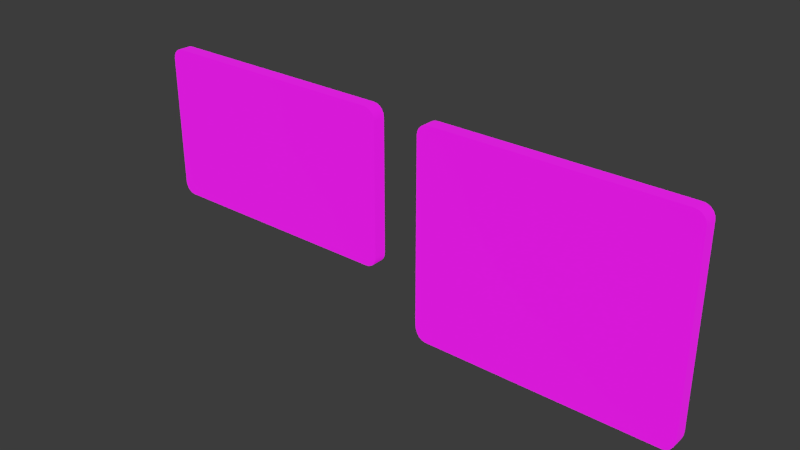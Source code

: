 # Source: signs.blend  (saved by Blender 4.5.91; exported with 4.5.12 LTS)
import bpy
from mathutils import Matrix  # noqa: F401  (used for matrix-valued properties, if any)

bpy.ops.wm.read_factory_settings(use_empty=True)
scene = bpy.context.scene
scene.name = 'Scene'

# ---- collections
col_welcome_sign = bpy.data.collections.new('_welcome-sign'); scene.collection.children.link(col_welcome_sign)
col_colliders = bpy.data.collections.new('colliders'); col_welcome_sign.children.link(col_colliders)
col_reference = bpy.data.collections.new('reference'); scene.collection.children.link(col_reference)
col_images = bpy.data.collections.new('images'); col_reference.children.link(col_images)
col_scratch = bpy.data.collections.new('scratch'); scene.collection.children.link(col_scratch)
col_scores = bpy.data.collections.new('_scores'); scene.collection.children.link(col_scores)
col_scene = bpy.data.collections.new('scene')  # instanced only; not linked into the scene
col_scale_person = bpy.data.collections.new('scale-person')  # instanced only; not linked into the scene

# ---- images (referenced by path relative to the original .blend; pixels are not part of the script)
import os
ASSET_DIR = os.environ.get("B2B_ASSET_DIR", "")  # directory of the original .blend (textures are referenced by path, not embedded)
HERE = os.path.dirname(os.path.abspath(__file__))  # packed textures are extracted next to this script under _unpacked/

def load_image(name, relpath, width, height, colorspace="sRGB"):
    """Load a texture the original file referenced (path relative to the .blend, or extracted next to this script)."""
    p = next((c for c in (os.path.join(HERE, relpath), os.path.join(ASSET_DIR, relpath)) if relpath and os.path.exists(c)), "")
    if p:
        img = bpy.data.images.load(p, check_existing=True)
        img.name = name
    else:  # same state as the original file: an image datablock whose file is absent (Cycles renders it pink)
        img = bpy.data.images.new(name, width, height)
        img.source = "FILE"
        img.filepath = "//" + (relpath or name)
    img.colorspace_settings.name = colorspace
    return img
img_welcome_png = load_image('welcome.png', 'welcome.png', 1024, 1024, 'sRGB')
img_scores_png = load_image('scores.png', 'scores.png', 1024, 1024, 'sRGB')
img_air_museum_playground_4k_exr = load_image('air_museum_playground_4k.exr', 'air_museum_playground_4k.exr', 1024, 1024, 'Linear Rec.709')

# ---- materials (node trees are filled in below, after node groups)
mat_welcome = bpy.data.materials.new('welcome')
mat_scores = bpy.data.materials.new('scores')

# ---- material node trees
mat_welcome.use_nodes = True; mat_welcome.node_tree.nodes.clear()
_N = mat_welcome.node_tree.nodes; _L = mat_welcome.node_tree.links
n0 = _N.new('ShaderNodeBsdfPrincipled'); n0.name = 'Principled BSDF'; n0.location = (-200, 100)
n0.inputs[2].default_value = 1.0
n0.inputs[28].default_value = 0.1
n1 = _N.new('ShaderNodeOutputMaterial'); n1.name = 'Material Output'; n1.location = (200, 100)
n2 = _N.new('ShaderNodeTexImage'); n2.name = 'Image Texture'; n2.location = (-800, 20)
n2.image = img_welcome_png
n3 = _N.new('ShaderNodeMapping'); n3.name = 'Mapping'; n3.location = (-980, 0)
n4 = _N.new('ShaderNodeTexCoord'); n4.name = 'Texture Coordinate'; n4.location = (-1160, 0)
n5 = _N.new('NodeReroute'); n5.name = 'Reroute'; n5.location = (-324, 25)
n5.width = 10
_L.new(n0.outputs[0], n1.inputs[0])
_L.new(n5.outputs[0], n0.inputs[0])
_L.new(n3.outputs[0], n2.inputs[0])
_L.new(n4.outputs[2], n3.inputs[0])
_L.new(n2.outputs[0], n5.inputs[0])
_L.new(n5.outputs[0], n0.inputs[27])
n1.is_active_output = True
mat_scores.use_nodes = True; mat_scores.node_tree.nodes.clear()
_N = mat_scores.node_tree.nodes; _L = mat_scores.node_tree.links
n0 = _N.new('ShaderNodeBsdfPrincipled'); n0.name = 'Principled BSDF'; n0.location = (-200, 100)
n0.inputs[2].default_value = 1.0
n0.inputs[28].default_value = 0.1
n1 = _N.new('ShaderNodeOutputMaterial'); n1.name = 'Material Output'; n1.location = (200, 100)
n2 = _N.new('ShaderNodeMapping'); n2.name = 'Mapping'; n2.location = (-980, 0)
n3 = _N.new('ShaderNodeTexCoord'); n3.name = 'Texture Coordinate'; n3.location = (-1160, 0)
n4 = _N.new('NodeReroute'); n4.name = 'Reroute'; n4.location = (-324, 25)
n4.width = 10
n5 = _N.new('ShaderNodeTexImage'); n5.name = 'Image Texture.001'; n5.location = (-760, 0)
n5.image = img_scores_png
_L.new(n0.outputs[0], n1.inputs[0])
_L.new(n4.outputs[0], n0.inputs[0])
_L.new(n3.outputs[2], n2.inputs[0])
_L.new(n4.outputs[0], n0.inputs[27])
_L.new(n5.outputs[0], n4.inputs[0])
_L.new(n2.outputs[0], n5.inputs[0])
n1.is_active_output = True

# ---- world
world_world = bpy.data.worlds.new('World'); scene.world = world_world
world_world.use_nodes = True; world_world.node_tree.nodes.clear()
_N = world_world.node_tree.nodes; _L = world_world.node_tree.links
n0 = _N.new('NodeReroute'); n0.name = 'Reroute'; n0.location = (-260, 300)
n0.width = 16
n1 = _N.new('ShaderNodeBackground'); n1.name = 'Background.001'; n1.location = (280, 500)
n1.inputs[0].default_value = (0.0382, 0.0382, 0.0382, 1.0)
n2 = _N.new('ShaderNodeMixShader'); n2.name = 'Mix Shader'; n2.location = (500, 500)
n3 = _N.new('ShaderNodeOutputWorld'); n3.name = 'World Output'; n3.location = (700, 500)
n4 = _N.new('ShaderNodeLightPath'); n4.name = 'Light Path'; n4.location = (280, 600)
n5 = _N.new('ShaderNodeBackground'); n5.name = 'Background'; n5.location = (280, 360)
n6 = _N.new('ShaderNodeTexCoord'); n6.name = 'Texture Coordinate'; n6.location = (-1120, 340)
n7 = _N.new('ShaderNodeMapping'); n7.name = 'Mapping'; n7.location = (-920, 340)
n7.width = 240
n8 = _N.new('ShaderNodeTexEnvironment'); n8.name = 'Environment Texture'; n8.location = (-620, 340)
n8.width = 280
n8.image = img_air_museum_playground_4k_exr
n9 = _N.new('ShaderNodeMath'); n9.name = 'Math'; n9.location = (-180, 260)
n9.operation = 'MULTIPLY'
n9.inputs[2].default_value = 0.0
n10 = _N.new('ShaderNodeMath'); n10.name = 'Math.001'; n10.location = (40, 260)
n10.inputs[2].default_value = 0.0
_L.new(n9.outputs[0], n10.inputs[0])
_L.new(n0.outputs[0], n5.inputs[0])
_L.new(n0.outputs[0], n9.inputs[0])
_L.new(n10.outputs[0], n5.inputs[1])
_L.new(n8.outputs[0], n0.inputs[0])
_L.new(n7.outputs[0], n8.inputs[0])
_L.new(n6.outputs[0], n7.inputs[0])
_L.new(n2.outputs[0], n3.inputs[0])
_L.new(n1.outputs[0], n2.inputs[2])
_L.new(n4.outputs[0], n2.inputs[0])
_L.new(n5.outputs[0], n2.inputs[1])
n3.is_active_output = True
world_world.color = (0.05088, 0.05088, 0.05088)
world_world.use_sun_shadow = False
world_world.sun_shadow_jitter_overblur = 0.0
world_world.cycles.sample_map_resolution = 2048

# ---- meshes
me_cube = bpy.data.meshes.new('Cube')
me_cube.from_pydata([(-1.0, -0.05, -0.5139), (-0.9139, -0.05, -0.6), (-0.9958, -0.05, -0.5405), (-0.9836, -0.05, -0.5645), (-0.9645, -0.05, -0.5836), (-0.9405, -0.05, -0.5958), (-0.9139, -0.05, 0.6), (-1.0, -0.05, 0.5139), (-0.9405, -0.05, 0.5958), (-0.9645, -0.05, 0.5836), (-0.9836, -0.05, 0.5645), (-0.9958, -0.05, 0.5405), (-0.9139, 0.05, -0.6), (-1.0, 0.05, -0.5139), (-0.9405, 0.05, -0.5958), (-0.9645, 0.05, -0.5836), (-0.9836, 0.05, -0.5645), (-0.9958, 0.05, -0.5405), (-1.0, 0.05, 0.5139), (-0.9139, 0.05, 0.6), (-0.9958, 0.05, 0.5405), (-0.9836, 0.05, 0.5645), (-0.9645, 0.05, 0.5836), (-0.9405, 0.05, 0.5958), (0.9139, -0.05, -0.6), (1.0, -0.05, -0.5139), (0.9405, -0.05, -0.5958), (0.9645, -0.05, -0.5836), (0.9836, -0.05, -0.5645), (0.9958, -0.05, -0.5405), (1.0, -0.05, 0.5139), (0.9139, -0.05, 0.6), (0.9958, -0.05, 0.5405), (0.9836, -0.05, 0.5645), (0.9645, -0.05, 0.5836), (0.9405, -0.05, 0.5958), (1.0, 0.05, -0.5139), (0.9139, 0.05, -0.6), (0.9958, 0.05, -0.5405), (0.9836, 0.05, -0.5645), (0.9645, 0.05, -0.5836), (0.9405, 0.05, -0.5958), (0.9139, 0.05, 0.6), (1.0, 0.05, 0.5139), (0.9405, 0.05, 0.5958), (0.9645, 0.05, 0.5836), (0.9836, 0.05, 0.5645), (0.9958, 0.05, 0.5405)], [], [(12, 1, 5, 14), (14, 5, 4, 15), (15, 4, 3, 16), (16, 3, 2, 17), (17, 2, 0, 13), (6, 19, 23, 8), (8, 23, 22, 9), (9, 22, 21, 10), (10, 21, 20, 11), (11, 20, 18, 7), (24, 37, 41, 26), (26, 41, 40, 27), (27, 40, 39, 28), (28, 39, 38, 29), (29, 38, 36, 25), (42, 31, 35, 44), (44, 35, 34, 45), (45, 34, 33, 46), (46, 33, 32, 47), (47, 32, 30, 43), (12, 37, 24, 1), (0, 7, 18, 13), (24, 26, 27, 28, 29, 25, 30, 32, 33, 34, 35, 31, 6, 8, 9, 10, 11, 7, 0, 2, 3, 4, 5, 1), (42, 19, 6, 31), (12, 14, 15, 16, 17, 13, 18, 20, 21, 22, 23, 19, 42, 44, 45, 46, 47, 43, 36, 38, 39, 40, 41, 37), (36, 43, 30, 25)])
me_cube.polygons.foreach_set('use_smooth', [True] * 26)
_k = set([(0, 2), (0, 7), (1, 5), (1, 24), (2, 3), (3, 4), (4, 5), (6, 8), (6, 31), (7, 11), (8, 9), (9, 10), (10, 11), (12, 14), (12, 37), (13, 17), (13, 18), (14, 15), (15, 16), (16, 17), (18, 20), (19, 23), (19, 42), (20, 21), (21, 22), (22, 23), (24, 26), (25, 29), (25, 30), (26, 27), (27, 28), (28, 29), (30, 32), (31, 35), (32, 33), (33, 34), (34, 35), (36, 38), (36, 43), (37, 41), (38, 39), (39, 40), (40, 41), (42, 44), (43, 47), (44, 45), (45, 46), (46, 47)])
me_cube.attributes.new('sharp_edge', 'BOOLEAN', 'EDGE').data.foreach_set('value', [ (min(e.vertices), max(e.vertices)) in _k for e in me_cube.edges])
_k = {(12, 14): 1.0, (1, 5): 1.0, (14, 15): 1.0, (4, 5): 1.0, (15, 16): 1.0, (3, 4): 1.0, (16, 17): 1.0, (2, 3): 1.0, (13, 17): 1.0, (0, 2): 1.0, (6, 8): 1.0, (19, 23): 1.0, (8, 9): 1.0, (22, 23): 1.0, (9, 10): 1.0, (21, 22): 1.0, (10, 11): 1.0, (20, 21): 1.0, (7, 11): 1.0, (18, 20): 1.0, (24, 26): 1.0, (37, 41): 1.0, (26, 27): 1.0, (40, 41): 1.0, (27, 28): 1.0, (39, 40): 1.0, (28, 29): 1.0, (38, 39): 1.0, (25, 29): 1.0, (36, 38): 1.0, (42, 44): 1.0, (31, 35): 1.0, (44, 45): 1.0, (34, 35): 1.0, (45, 46): 1.0, (33, 34): 1.0, (46, 47): 1.0, (32, 33): 1.0, (43, 47): 1.0, (30, 32): 1.0, (12, 37): 1.0, (1, 24): 1.0, (0, 7): 1.0, (13, 18): 1.0, (25, 30): 1.0, (6, 31): 1.0, (19, 42): 1.0, (36, 43): 1.0}
me_cube.attributes.new('crease_edge', 'FLOAT', 'EDGE').data.foreach_set('value', [_k.get((min(e.vertices), max(e.vertices)), 0.0) for e in me_cube.edges])
_uv = me_cube.uv_layers.new(name='UVMap')
_uv.uv.foreach_set('vector', [0.07213, 0.03525, 0.07213, 0.03525, 0.05967, 0.03853, 0.05967, 0.03853, 0.05967, 0.03853, 0.05967, 0.03853, 0.04843, 0.04805, 0.04843, 0.04805, 0.04843, 0.04805, 0.04843, 0.04805, 0.03949, 0.06295, 0.03949, 0.06295, 0.03949, 0.06295, 0.03949, 0.06295, 0.03378, 0.08169, 0.03378, 0.08169, 0.03378, 0.08169, 0.03378, 0.08169, 0.03181, 0.1025, 0.03181, 0.1025, 0.07213, 0.9716, 0.07213, 0.9716, 0.05967, 0.9684, 0.05967, 0.9684, 0.05967, 0.9684, 0.05967, 0.9684, 0.04843, 0.9588, 0.04843, 0.9588, 0.04843, 0.9588, 0.04843, 0.9588, 0.03949, 0.9439, 0.03949, 0.9439, 0.03949, 0.9439, 0.03949, 0.9439, 0.03378, 0.9252, 0.03378, 0.9252, 0.03378, 0.9252, 0.03378, 0.9252, 0.03181, 0.9044, 0.03181, 0.9044, 0.9279, 0.03525, 0.9279, 0.03525, 0.9403, 0.03853, 0.9403, 0.03853, 0.9403, 0.03853, 0.9403, 0.03853, 0.9516, 0.04805, 0.9516, 0.04805, 0.9516, 0.04805, 0.9516, 0.04805, 0.9605, 0.06295, 0.9605, 0.06295, 0.9605, 0.06295, 0.9605, 0.06295, 0.9662, 0.08169, 0.9662, 0.08169, 0.9662, 0.08169, 0.9662, 0.08169, 0.9682, 0.1025, 0.9682, 0.1025, 0.9279, 0.9716, 0.9279, 0.9716, 0.9403, 0.9684, 0.9403, 0.9684, 0.9403, 0.9684, 0.9403, 0.9684, 0.9516, 0.9588, 0.9516, 0.9588, 0.9516, 0.9588, 0.9516, 0.9588, 0.9605, 0.9439, 0.9605, 0.9439, 0.9605, 0.9439, 0.9605, 0.9439, 0.9662, 0.9252, 0.9662, 0.9252, 0.9662, 0.9252, 0.9662, 0.9252, 0.9682, 0.9044, 0.9682, 0.9044, 0.07213, 0.03525, 0.9279, 0.03525, 0.9279, 0.03525, 0.07213, 0.03525, 0.03181, 0.1025, 0.03181, 0.9044, 0.03181, 0.9044, 0.03181, 0.1025, 0.9279, 0.03525, 0.9403, 0.03853, 0.9516, 0.04805, 0.9605, 0.06295, 0.9662, 0.08169, 0.9682, 0.1025, 0.9682, 0.9044, 0.9662, 0.9252, 0.9605, 0.9439, 0.9516, 0.9588, 0.9403, 0.9684, 0.9279, 0.9716, 0.07213, 0.9716, 0.05967, 0.9684, 0.04843, 0.9588, 0.03949, 0.9439, 0.03378, 0.9252, 0.03181, 0.9044, 0.03181, 0.1025, 0.03378, 0.08169, 0.03949, 0.06295, 0.04843, 0.04805, 0.05967, 0.03853, 0.07213, 0.03525, 0.9279, 0.9716, 0.07213, 0.9716, 0.07213, 0.9716, 0.9279, 0.9716, 0.07213, 0.03525, 0.05967, 0.03853, 0.04843, 0.04805, 0.03949, 0.06295, 0.03378, 0.08169, 0.03181, 0.1025, 0.03181, 0.9044, 0.03378, 0.9252, 0.03949, 0.9439, 0.04843, 0.9588, 0.05967, 0.9684, 0.07213, 0.9716, 0.9279, 0.9716, 0.9403, 0.9684, 0.9516, 0.9588, 0.9605, 0.9439, 0.9662, 0.9252, 0.9682, 0.9044, 0.9682, 0.1025, 0.9662, 0.08169, 0.9605, 0.06295, 0.9516, 0.04805, 0.9403, 0.03853, 0.9279, 0.03525, 0.9682, 0.1025, 0.9682, 0.9044, 0.9682, 0.9044, 0.9682, 0.1025])
me_cube.materials.append(mat_welcome)
me_cube.update()
me_cube_001 = bpy.data.meshes.new('Cube.001')
me_cube_001.from_pydata([(-1.0, 0.0, -0.7013), (-0.9139, 0.0, -0.8179), (-0.9958, 0.0, -0.7373), (-0.9836, 0.0, -0.7698), (-0.9645, 0.0, -0.7956), (-0.9405, 0.0, -0.8122), (-0.9139, 0.0, 0.806), (-1.0, 0.0, 0.7199), (-0.9405, 0.0, 0.8018), (-0.9645, 0.0, 0.7896), (-0.9836, 0.0, 0.7705), (-0.9958, 0.0, 0.7465), (-0.9139, 0.1, -0.8179), (-1.0, 0.1, -0.7013), (-0.9405, 0.1, -0.8122), (-0.9645, 0.1, -0.7956), (-0.9836, 0.1, -0.7698), (-0.9958, 0.1, -0.7373), (-1.0, 0.1, 0.7199), (-0.9139, 0.1, 0.806), (-0.9958, 0.1, 0.7465), (-0.9836, 0.1, 0.7705), (-0.9645, 0.1, 0.7896), (-0.9405, 0.1, 0.8018), (0.9139, 0.0, -0.8179), (1.0, 0.0, -0.7013), (0.9405, 0.0, -0.8122), (0.9645, 0.0, -0.7956), (0.9836, 0.0, -0.7698), (0.9958, 0.0, -0.7373), (1.0, 0.0, 0.7199), (0.9139, 0.0, 0.806), (0.9958, 0.0, 0.7465), (0.9836, 0.0, 0.7705), (0.9645, 0.0, 0.7896), (0.9405, 0.0, 0.8018), (1.0, 0.1, -0.7013), (0.9139, 0.1, -0.8179), (0.9958, 0.1, -0.7373), (0.9836, 0.1, -0.7698), (0.9645, 0.1, -0.7956), (0.9405, 0.1, -0.8122), (0.9139, 0.1, 0.806), (1.0, 0.1, 0.7199), (0.9405, 0.1, 0.8018), (0.9645, 0.1, 0.7896), (0.9836, 0.1, 0.7705), (0.9958, 0.1, 0.7465)], [], [(12, 1, 5, 14), (14, 5, 4, 15), (15, 4, 3, 16), (16, 3, 2, 17), (17, 2, 0, 13), (6, 19, 23, 8), (8, 23, 22, 9), (9, 22, 21, 10), (10, 21, 20, 11), (11, 20, 18, 7), (24, 37, 41, 26), (26, 41, 40, 27), (27, 40, 39, 28), (28, 39, 38, 29), (29, 38, 36, 25), (42, 31, 35, 44), (44, 35, 34, 45), (45, 34, 33, 46), (46, 33, 32, 47), (47, 32, 30, 43), (12, 37, 24, 1), (0, 7, 18, 13), (24, 26, 27, 28, 29, 25, 30, 32, 33, 34, 35, 31, 6, 8, 9, 10, 11, 7, 0, 2, 3, 4, 5, 1), (42, 19, 6, 31), (12, 14, 15, 16, 17, 13, 18, 20, 21, 22, 23, 19, 42, 44, 45, 46, 47, 43, 36, 38, 39, 40, 41, 37), (36, 43, 30, 25)])
me_cube_001.polygons.foreach_set('use_smooth', [True] * 26)
_k = set([(0, 2), (0, 7), (1, 5), (1, 24), (2, 3), (3, 4), (4, 5), (6, 8), (6, 31), (7, 11), (8, 9), (9, 10), (10, 11), (12, 14), (12, 37), (13, 17), (13, 18), (14, 15), (15, 16), (16, 17), (18, 20), (19, 23), (19, 42), (20, 21), (21, 22), (22, 23), (24, 26), (25, 29), (25, 30), (26, 27), (27, 28), (28, 29), (30, 32), (31, 35), (32, 33), (33, 34), (34, 35), (36, 38), (36, 43), (37, 41), (38, 39), (39, 40), (40, 41), (42, 44), (43, 47), (44, 45), (45, 46), (46, 47)])
me_cube_001.attributes.new('sharp_edge', 'BOOLEAN', 'EDGE').data.foreach_set('value', [ (min(e.vertices), max(e.vertices)) in _k for e in me_cube_001.edges])
_k = {(12, 14): 1.0, (1, 5): 1.0, (14, 15): 1.0, (4, 5): 1.0, (15, 16): 1.0, (3, 4): 1.0, (16, 17): 1.0, (2, 3): 1.0, (13, 17): 1.0, (0, 2): 1.0, (6, 8): 1.0, (19, 23): 1.0, (8, 9): 1.0, (22, 23): 1.0, (9, 10): 1.0, (21, 22): 1.0, (10, 11): 1.0, (20, 21): 1.0, (7, 11): 1.0, (18, 20): 1.0, (24, 26): 1.0, (37, 41): 1.0, (26, 27): 1.0, (40, 41): 1.0, (27, 28): 1.0, (39, 40): 1.0, (28, 29): 1.0, (38, 39): 1.0, (25, 29): 1.0, (36, 38): 1.0, (42, 44): 1.0, (31, 35): 1.0, (44, 45): 1.0, (34, 35): 1.0, (45, 46): 1.0, (33, 34): 1.0, (46, 47): 1.0, (32, 33): 1.0, (43, 47): 1.0, (30, 32): 1.0, (12, 37): 1.0, (1, 24): 1.0, (0, 7): 1.0, (13, 18): 1.0, (25, 30): 1.0, (6, 31): 1.0, (19, 42): 1.0, (36, 43): 1.0}
me_cube_001.attributes.new('crease_edge', 'FLOAT', 'EDGE').data.foreach_set('value', [_k.get((min(e.vertices), max(e.vertices)), 0.0) for e in me_cube_001.edges])
_uv = me_cube_001.uv_layers.new(name='UVMap')
_uv.uv.foreach_set('vector', [0.07213, 0.03525, 0.07213, 0.03525, 0.05967, 0.03853, 0.05967, 0.03853, 0.05967, 0.03853, 0.05967, 0.03853, 0.04843, 0.04805, 0.04843, 0.04805, 0.04843, 0.04805, 0.04843, 0.04805, 0.03949, 0.06295, 0.03949, 0.06295, 0.03949, 0.06295, 0.03949, 0.06295, 0.03378, 0.08169, 0.03378, 0.08169, 0.03378, 0.08169, 0.03378, 0.08169, 0.03181, 0.1025, 0.03181, 0.1025, 0.07213, 0.9716, 0.07213, 0.9716, 0.05967, 0.9684, 0.05967, 0.9684, 0.05967, 0.9684, 0.05967, 0.9684, 0.04843, 0.9588, 0.04843, 0.9588, 0.04843, 0.9588, 0.04843, 0.9588, 0.03949, 0.9439, 0.03949, 0.9439, 0.03949, 0.9439, 0.03949, 0.9439, 0.03378, 0.9252, 0.03378, 0.9252, 0.03378, 0.9252, 0.03378, 0.9252, 0.03181, 0.9044, 0.03181, 0.9044, 0.9279, 0.03525, 0.9279, 0.03525, 0.9403, 0.03853, 0.9403, 0.03853, 0.9403, 0.03853, 0.9403, 0.03853, 0.9516, 0.04805, 0.9516, 0.04805, 0.9516, 0.04805, 0.9516, 0.04805, 0.9605, 0.06295, 0.9605, 0.06295, 0.9605, 0.06295, 0.9605, 0.06295, 0.9662, 0.08169, 0.9662, 0.08169, 0.9662, 0.08169, 0.9662, 0.08169, 0.9682, 0.1025, 0.9682, 0.1025, 0.9279, 0.9716, 0.9279, 0.9716, 0.9403, 0.9684, 0.9403, 0.9684, 0.9403, 0.9684, 0.9403, 0.9684, 0.9516, 0.9588, 0.9516, 0.9588, 0.9516, 0.9588, 0.9516, 0.9588, 0.9605, 0.9439, 0.9605, 0.9439, 0.9605, 0.9439, 0.9605, 0.9439, 0.9662, 0.9252, 0.9662, 0.9252, 0.9662, 0.9252, 0.9662, 0.9252, 0.9682, 0.9044, 0.9682, 0.9044, 0.07213, 0.03525, 0.9279, 0.03525, 0.9279, 0.03525, 0.07213, 0.03525, 0.03181, 0.1025, 0.03181, 0.9044, 0.03181, 0.9044, 0.03181, 0.1025, 0.9279, 0.02644, 0.9403, 0.02975, 0.9516, 0.03937, 0.9605, 0.05441, 0.9662, 0.07332, 0.9682, 0.09428, 0.9682, 0.9038, 0.9662, 0.9248, 0.9605, 0.9437, 0.9516, 0.9587, 0.9403, 0.9683, 0.9279, 0.9716, 0.07213, 0.9716, 0.05967, 0.9683, 0.04843, 0.9587, 0.03949, 0.9437, 0.03378, 0.9248, 0.03181, 0.9038, 0.03181, 0.09428, 0.03378, 0.07332, 0.03949, 0.05441, 0.04843, 0.03937, 0.05967, 0.02975, 0.07213, 0.02644, 0.9279, 0.9716, 0.07213, 0.9716, 0.07213, 0.9716, 0.9279, 0.9716, 0.07213, 0.03525, 0.05967, 0.03853, 0.04843, 0.04805, 0.03949, 0.06295, 0.03378, 0.08169, 0.03181, 0.1025, 0.03181, 0.9044, 0.03378, 0.9252, 0.03949, 0.9439, 0.04843, 0.9588, 0.05967, 0.9684, 0.07213, 0.9716, 0.9279, 0.9716, 0.9403, 0.9684, 0.9516, 0.9588, 0.9605, 0.9439, 0.9662, 0.9252, 0.9682, 0.9044, 0.9682, 0.1025, 0.9662, 0.08169, 0.9605, 0.06295, 0.9516, 0.04805, 0.9403, 0.03853, 0.9279, 0.03525, 0.9682, 0.1025, 0.9682, 0.9044, 0.9682, 0.9044, 0.9682, 0.1025])
me_cube_001.materials.append(mat_scores)
me_cube_001.update()

# ---- objects
ob_origin = bpy.data.objects.new('origin', None)
ob_cube = bpy.data.objects.new('Cube', me_cube)
ob_scene = bpy.data.objects.new('scene', None)
ob_scale_person = bpy.data.objects.new('scale-person', None)
ob_cube_001 = bpy.data.objects.new('Cube.001', me_cube_001)

# ---- transforms, parenting, visibility, modifiers, constraints
ob_origin.location = (0.0, 0.0, 0.0)
ob_origin.empty_display_size = 8.0
ob_cube.location = (0.0, 0.0, 0.0)
ob_scene.location = (0.0, 0.0, 0.0)
ob_scene.hide_select = True
ob_scene.instance_type = 'COLLECTION'
ob_scale_person.location = (0.0, 0.0, 0.0)
ob_scale_person.instance_type = 'COLLECTION'
ob_cube_001.location = (2.364, -0.05, -0.206)
ob_scene.instance_collection = col_scene
ob_scale_person.instance_collection = col_scale_person

# ---- collection membership
col_welcome_sign.objects.link(ob_origin)
col_welcome_sign.objects.link(ob_cube)
col_reference.objects.link(ob_scene)
col_reference.objects.link(ob_scale_person)
col_scores.objects.link(ob_cube_001)

# ---- scene / render settings (as saved in the file)
scene.frame_start = 1; scene.frame_end = 300; scene.frame_set(0)
scene.render.engine = 'BLENDER_EEVEE_NEXT'
scene.render.fps = 60
scene.render.dither_intensity = 0.0
scene.cycles.feature_set = 'EXPERIMENTAL'
scene.cycles.use_denoising = False
scene.cycles.sampling_pattern = 'TABULATED_SOBOL'
scene.cycles.use_light_tree = False
scene.cycles.bake_type = 'ENVIRONMENT'
scene.eevee.use_volumetric_shadows = True
scene.view_settings.look = 'Medium High Contrast'
scene.view_settings.view_transform = 'Filmic'
bpy.context.view_layer.update()

# ---- added for rendering (the .blend has no active camera and no usable light): camera, sun
cam_auto = bpy.data.cameras.new('AutoCamera')
cam_auto.lens = 50.0
cam_auto.sensor_width = 36.0
cam_auto.clip_end = 1000.0
ob_auto_camera = bpy.data.objects.new('AutoCamera', cam_auto)
scene.collection.objects.link(ob_auto_camera)
ob_auto_camera.location = (5.49076, -5.17069, 3.23518)
ob_auto_camera.rotation_euler = (1.09748, -7.21219e-08, 0.694738)
scene.camera = ob_auto_camera
light_auto_sun = bpy.data.lights.new('AutoSun', 'SUN')
light_auto_sun.energy = 3.0
light_auto_sun.angle = 0.0523599
ob_auto_sun = bpy.data.objects.new('AutoSun', light_auto_sun)
scene.collection.objects.link(ob_auto_sun)
ob_auto_sun.rotation_euler = (0.872665, 0.174533, 0.523599)
bpy.context.view_layer.update()
